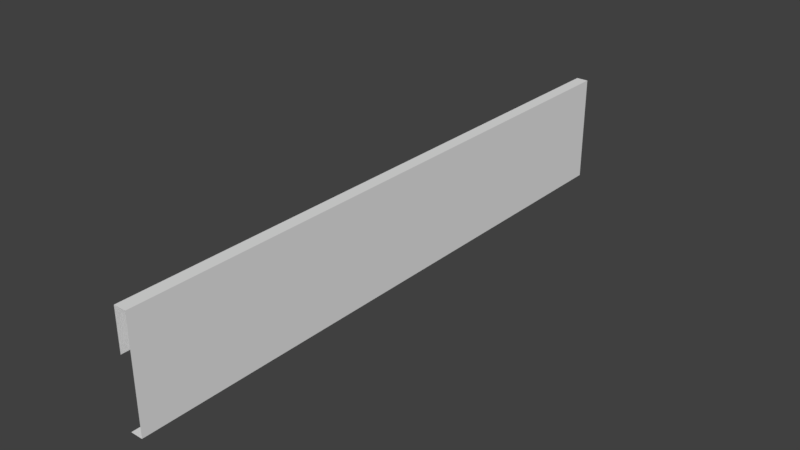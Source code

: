 # Source: Bridge30_Lateral4.blend  (saved by Blender 2.78.0; exported with 4.5.12 LTS)
import bpy
from mathutils import Matrix  # noqa: F401  (used for matrix-valued properties, if any)

bpy.ops.wm.read_factory_settings(use_empty=True)
scene = bpy.context.scene
scene.name = 'Scene'

# ---- collections
col_collection_1 = bpy.data.collections.new('Collection 1'); scene.collection.children.link(col_collection_1)

# ---- materials (node trees are filled in below, after node groups)
mat_material_001 = bpy.data.materials.new('Material.001')
mat_material_001.alpha_threshold = 0.0
mat_material_001.use_transparent_shadow = False
mat_material_001.roughness = 0.5

# ---- material node trees

# ---- world
world_world = bpy.data.worlds.new('World'); scene.world = world_world
world_world.color = (0.05088, 0.05088, 0.05088)
world_world.use_sun_shadow = False
world_world.sun_shadow_jitter_overblur = 0.0
world_world.cycles.sampling_method = 'MANUAL'

# ---- meshes
me_cube_001 = bpy.data.meshes.new('Cube.001')
me_cube_001.from_pydata([(1.399, -4.068, 1.477), (1.399, -4.068, 0.9199), (1.566, -4.068, 0.9199), (1.399, -4.068, 1.729e-06), (1.566, -4.068, 1.477), (1.566, -4.068, 0.4106), (1.566, -4.068, 1.729e-06), (1.399, 4.068, 1.477), (1.399, 4.068, 0.9199), (1.566, 4.068, 0.9199), (1.399, 4.068, 1.729e-06), (1.566, 4.068, 1.477), (1.566, 4.068, 0.4106), (1.566, 4.068, 1.729e-06), (1.566, 0.0, 0.4106), (1.399, 0.0, 1.477), (1.566, 0.0, 1.477), (1.399, 0.0, 1.729e-06), (1.566, 0.0, 1.729e-06), (1.566, 0.0, 0.9199), (1.399, 0.0, 0.9199)], [], [(2, 19, 16, 4), (15, 0, 4, 16), (18, 6, 3, 17), (14, 5, 6, 18), (20, 1, 0, 15), (19, 2, 5, 14), (9, 11, 16, 19), (15, 16, 11, 7), (18, 17, 10, 13), (14, 18, 13, 12), (20, 15, 7, 8), (19, 14, 12, 9)])
me_cube_001.materials.append(mat_material_001)
me_cube_001.use_remesh_preserve_volume = False
me_cube_001.use_remesh_preserve_attributes = False
me_cube_001.use_mirror_vertex_groups = False
me_cube_001.update()

# ---- objects
ob_cube = bpy.data.objects.new('Cube', me_cube_001)

# ---- transforms, parenting, visibility, modifiers, constraints
ob_cube.location = (0.0, 0.0, 0.0)
ob_cube.lineart.crease_threshold = 0.0
_vg = ob_cube.vertex_groups.new(name='Group')

# ---- collection membership
col_collection_1.objects.link(ob_cube)

# ---- scene / render settings (as saved in the file)
scene.frame_start = 1; scene.frame_end = 250; scene.frame_set(0)
scene.render.engine = 'BLENDER_EEVEE_NEXT'
scene.render.resolution_percentage = 50
scene.render.dither_intensity = 0.0
scene.cycles.use_denoising = False
scene.cycles.samples = 128
scene.cycles.sampling_pattern = 'TABULATED_SOBOL'
scene.cycles.light_sampling_threshold = 0.0
scene.cycles.use_adaptive_sampling = False
scene.cycles.use_light_tree = False
scene.cycles.blur_glossy = 0.0
scene.cycles.sample_clamp_indirect = 0.0
scene.view_settings.view_transform = 'Standard'
bpy.context.view_layer.update()

# ---- added for rendering (the .blend has no active camera and no usable light): camera, sun
cam_auto = bpy.data.cameras.new('AutoCamera')
cam_auto.lens = 50.0
cam_auto.sensor_width = 36.0
cam_auto.clip_end = 1000.0
ob_auto_camera = bpy.data.objects.new('AutoCamera', cam_auto)
scene.collection.objects.link(ob_auto_camera)
ob_auto_camera.location = (9.13493, -9.18316, 6.86041)
ob_auto_camera.rotation_euler = (1.09748, -7.21219e-08, 0.694738)
scene.camera = ob_auto_camera
light_auto_sun = bpy.data.lights.new('AutoSun', 'SUN')
light_auto_sun.energy = 3.0
light_auto_sun.angle = 0.0523599
ob_auto_sun = bpy.data.objects.new('AutoSun', light_auto_sun)
scene.collection.objects.link(ob_auto_sun)
ob_auto_sun.rotation_euler = (0.872665, 0.174533, 0.523599)
bpy.context.view_layer.update()
